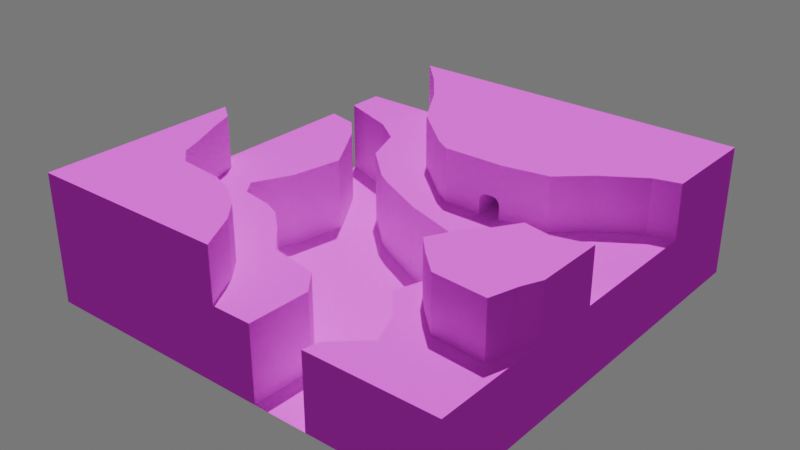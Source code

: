 # Source: fieldtest.blend  (saved by Blender 4.0.36; exported with 4.5.12 LTS)
import bpy
from mathutils import Matrix  # noqa: F401  (used for matrix-valued properties, if any)

bpy.ops.wm.read_factory_settings(use_empty=True)
scene = bpy.context.scene
scene.name = 'Scene'

# ---- collections
col_collection = bpy.data.collections.new('Collection'); scene.collection.children.link(col_collection)

# ---- images (referenced by path relative to the original .blend; pixels are not part of the script)
import os
ASSET_DIR = os.environ.get("B2B_ASSET_DIR", "")  # directory of the original .blend (textures are referenced by path, not embedded)
HERE = os.path.dirname(os.path.abspath(__file__))  # packed textures are extracted next to this script under _unpacked/

def load_image(name, relpath, width, height, colorspace="sRGB"):
    """Load a texture the original file referenced (path relative to the .blend, or extracted next to this script)."""
    p = next((c for c in (os.path.join(HERE, relpath), os.path.join(ASSET_DIR, relpath)) if relpath and os.path.exists(c)), "")
    if p:
        img = bpy.data.images.load(p, check_existing=True)
        img.name = name
    else:  # same state as the original file: an image datablock whose file is absent (Cycles renders it pink)
        img = bpy.data.images.new(name, width, height)
        img.source = "FILE"
        img.filepath = "//" + (relpath or name)
    img.colorspace_settings.name = colorspace
    return img
img_gradients_png = load_image('gradients.png', 'gradients.png', 1024, 1024, 'sRGB')

# ---- materials (node trees are filled in below, after node groups)
mat_grass = bpy.data.materials.new('Grass')
mat_grass.use_transparent_shadow = False
mat_stone = bpy.data.materials.new('Stone')
mat_stone.use_transparent_shadow = False
mat_stone_001 = bpy.data.materials.new('Stone.001')
mat_stone_001.use_transparent_shadow = False

# ---- material node trees
mat_grass.use_nodes = True; mat_grass.node_tree.nodes.clear()
_N = mat_grass.node_tree.nodes; _L = mat_grass.node_tree.links
n0 = _N.new('ShaderNodeBsdfPrincipled'); n0.name = 'Principled BSDF'; n0.location = (107, 300)
n0.inputs[2].default_value = 1.0
n0.inputs[3].default_value = 1.0
n1 = _N.new('ShaderNodeOutputMaterial'); n1.name = 'Material Output'; n1.location = (397, 300)
n2 = _N.new('ShaderNodeTexImage'); n2.name = 'Image Texture'; n2.location = (-263, 250)
n2.image = img_gradients_png
_L.new(n0.outputs[0], n1.inputs[0])
_L.new(n2.outputs[0], n0.inputs[0])
n1.is_active_output = True
mat_stone.use_nodes = True; mat_stone.node_tree.nodes.clear()
_N = mat_stone.node_tree.nodes; _L = mat_stone.node_tree.links
n0 = _N.new('ShaderNodeBsdfPrincipled'); n0.name = 'Principled BSDF'; n0.location = (107, 300)
n0.inputs[2].default_value = 1.0
n0.inputs[3].default_value = 1.0
n1 = _N.new('ShaderNodeOutputMaterial'); n1.name = 'Material Output'; n1.location = (397, 300)
n2 = _N.new('ShaderNodeTexImage'); n2.name = 'Image Texture'; n2.location = (-256, 283)
n2.image = img_gradients_png
_L.new(n0.outputs[0], n1.inputs[0])
_L.new(n2.outputs[0], n0.inputs[0])
n1.is_active_output = True
mat_stone_001.use_nodes = True; mat_stone_001.node_tree.nodes.clear()
_N = mat_stone_001.node_tree.nodes; _L = mat_stone_001.node_tree.links
n0 = _N.new('ShaderNodeBsdfPrincipled'); n0.name = 'Principled BSDF'; n0.location = (107, 300)
n0.inputs[2].default_value = 1.0
n0.inputs[3].default_value = 1.0
n1 = _N.new('ShaderNodeOutputMaterial'); n1.name = 'Material Output'; n1.location = (397, 300)
n2 = _N.new('ShaderNodeTexImage'); n2.name = 'Image Texture'; n2.location = (-317, 261)
n2.image = img_gradients_png
_L.new(n0.outputs[0], n1.inputs[0])
_L.new(n2.outputs[0], n0.inputs[0])
n1.is_active_output = True

# ---- world
world_world = bpy.data.worlds.new('World'); scene.world = world_world
world_world.use_nodes = True; world_world.node_tree.nodes.clear()
_N = world_world.node_tree.nodes; _L = world_world.node_tree.links
n0 = _N.new('ShaderNodeOutputWorld'); n0.name = 'World Output'; n0.location = (300, 300)
n1 = _N.new('ShaderNodeBackground'); n1.name = 'Background'; n1.location = (10, 300)
n1.inputs[0].default_value = (0.05088, 0.05088, 0.05088, 1.0)
n1.inputs[1].default_value = 3.7
_L.new(n1.outputs[0], n0.inputs[0])
n0.is_active_output = True
world_world.color = (0.05088, 0.05088, 0.05088)
world_world.use_sun_shadow = False
world_world.sun_shadow_jitter_overblur = 0.0

# ---- lights
light_sun = bpy.data.lights.new('Sun', 'SUN')
light_sun.transmission_factor = 0.0
light_sun.energy = 3.22

# ---- meshes
me_plane = bpy.data.meshes.new('Plane')
me_plane.from_pydata([(-39.9, -39.9, 0.0), (10.0, 6.0, 14.0), (10.0, 16.0, 14.0), (39.9, -39.9, 0.0), (-39.9, 39.9, 0.0), (14.0, 6.0, 14.0), (39.9, 39.9, 0.0), (14.0, 16.0, 14.0), (-39.9, 0.0, 0.0), (39.9, 0.0, 0.0), (0.0, -39.9, 0.0), (0.0, 39.9, 0.0), (11.43, 14.57, 18.0), (0.0, 0.0, 0.0), (10.0, 16.0, 16.57), (-19.95, 39.9, 0.0), (10.72, 15.28, 17.81), (-19.95, 0.0, 0.0), (-19.95, -39.9, 0.0), (10.19, 16.81, 17.28), (19.95, -39.9, 0.0), (19.95, 39.9, 0.0), (19.95, 0.0, 0.0), (39.9, 19.95, 0.0), (-39.9, 19.95, 0.0), (12.57, 14.57, 18.0), (14.0, 16.0, 16.57), (38.33, -21.47, 24.0), (13.28, 15.28, 17.81), (36.81, -26.63, 24.0), (13.81, 16.81, 17.28), (27.03, -25.87, 24.0), (14.0, 19.0, 14.0), (-39.9, -19.95, 0.0), (10.0, 19.0, 14.0), (39.9, -19.95, 0.0), (0.0, -19.95, 0.0), (14.0, 19.0, 16.57), (22.78, -21.92, 24.0), (10.0, 19.0, 16.57), (14.0, 26.0, 11.0), (28.4, -5.773, 24.0), (10.0, 26.0, 11.0), (-24.9, 0.0, 0.0), (14.0, 26.0, 15.57), (0.0, -23.25, 0.0), (-39.9, 26.83, 0.0), (10.0, 26.0, 15.57), (-19.95, -11.38, 0.0), (14.0, 30.0, 11.0), (10.0, 30.0, 11.0), (-29.19, 19.95, 0.0), (-9.086, -19.95, 0.0), (14.0, 30.0, 15.57), (10.0, 30.0, 15.57), (5.648, -39.9, 0.0), (-7.166, -21.92, 0.0), (26.0, 26.0, 8.999), (26.0, 26.0, 5.0), (-30.07, 21.37, 0.0), (26.0, 30.0, 8.999), (-33.93, 25.47, 0.0), (26.0, 30.0, 5.0), (-26.27, -10.32, 0.0), (-28.47, -7.29, 0.0), (30.0, 26.0, 8.999), (5.876, -28.22, 0.0), (30.0, 26.0, 5.0), (2.236, -23.67, 0.0), (30.0, 30.0, 8.999), (-12.47, -16.46, 0.0), (30.0, 30.0, 5.0), (-16.64, -12.83, 0.0), (26.0, 10.0, 3.999), (-23.09, 9.998, 0.0), (26.0, 10.0, 0.0), (-26.27, 15.23, 0.0), (30.0, 10.0, 3.999), (-21.16, 19.95, 0.0), (30.0, 10.0, 0.0), (19.95, -10.35, 0.0), (26.0, 1.0, 3.999), (10.88, 0.0, 0.0), (26.0, 1.0, 0.0), (24.26, 0.0, 0.0), (30.0, 1.0, 3.999), (19.95, 3.536, 0.0), (30.0, 1.0, 0.0), (15.2, -19.95, 0.0), (26.0, -3.0, 3.999), (-39.9, 32.9, 0.0), (26.0, -3.0, 0.0), (30.0, -3.0, 3.999), (19.95, -33.71, 0.0), (30.0, -3.0, 0.0), (19.95, -25.56, 0.0), (-19.95, 16.75, 0.0), (23.0, 1.0, 0.0), (0.0, 3.553, 0.0), (15.88, -39.9, 0.0), (23.0, -3.0, 0.0), (17.93, -11.99, 0.0), (24.76, -6.456, 0.0), (-12.78, 10.15, 0.0), (-9.744, 8.254, 0.0), (16.57, -36.79, 0.0), (24.07, 2.416, 0.0), (-28.47, 28.8, 0.0), (-23.01, 24.86, 0.0), (17.93, 4.084, 0.0), (22.33, -31.55, 0.0), (-25.44, 39.9, 0.0), (33.32, -6.759, 24.0), (19.95, -18.82, 24.0), (39.9, 21.14, 0.0), (22.63, -13.51, 24.0), (25.67, -10.1, 24.0), (39.9, -5.091, 24.0), (39.9, -17.98, 24.0), (20.98, -19.95, 24.0), (39.01, -19.95, 24.0), (-8.834, 18.04, 24.0), (27.79, 15.0, 24.0), (22.56, 10.23, 24.0), (-14.52, 27.44, 24.0), (14.14, 8.709, 24.0), (39.9, -17.98, 0.0), (39.9, -5.091, 0.0), (2.767, 8.709, 24.0), (-9.992, 19.95, 24.0), (-25.44, 39.9, 24.0), (-29.84, -19.95, 24.0), (-39.9, -2.058, 24.0), (35.22, 19.95, 24.0), (19.95, 9.756, 24.0), (-1.404e-07, 10.38, 24.0), (19.95, 19.95, 24.0), (-19.95, 34.26, 24.0), (-19.95, -39.9, 24.0), (-39.9, -2.058, 0.0), (-1.859, -39.9, 0.0), (-19.95, 39.9, 24.0), (-1.404e-07, 19.95, 24.0), (-1.404e-07, 39.9, 24.0), (19.95, 39.9, 24.0), (39.9, 39.9, 24.0), (39.9, 21.14, 24.0), (-39.9, -39.9, 24.0), (-39.9, -19.95, 24.0), (-39.9, -19.95, 14.0), (-39.9, -39.9, 14.0), (19.95, -39.9, 14.0), (39.9, -39.9, 14.0), (39.9, 21.14, 14.0), (39.9, 39.9, 14.0), (-25.44, 39.9, 14.0), (-39.9, 39.9, 14.0), (-39.9, 19.95, 14.0), (-39.9, 0.0, 14.0), (39.9, -5.091, 14.0), (39.9, 0.0, 14.0), (-24.9, 0.0, 14.0), (-1.859, -39.9, 14.0), (0.0, -39.9, 14.0), (19.95, 39.9, 14.0), (0.0, 39.9, 14.0), (-19.95, 39.9, 14.0), (-19.95, -39.9, 14.0), (-19.95, 34.26, 14.0), (15.88, -39.9, 14.0), (39.9, 19.95, 14.0), (-39.9, 26.83, 14.0), (0.0, 10.38, 14.0), (-19.95, 16.75, 14.0), (-19.95, 19.95, 14.0), (19.95, 9.756, 14.0), (-29.19, 19.95, 14.0), (-9.992, 19.95, 14.0), (35.22, 19.95, 14.0), (-39.9, -2.058, 14.0), (39.9, -19.95, 14.0), (-19.95, -23.53, 14.0), (-19.95, -19.95, 14.0), (19.95, -25.56, 14.0), (19.95, -19.95, 14.0), (-29.84, -19.95, 14.0), (-9.086, -19.95, 14.0), (20.98, -19.95, 14.0), (0.0, -23.25, 14.0), (-19.95, -11.38, 14.0), (5.648, -39.9, 14.0), (-7.166, -21.92, 14.0), (-30.07, 21.37, 14.0), (-33.93, 25.47, 14.0), (-26.27, -10.32, 14.0), (-28.47, -7.29, 14.0), (5.876, -28.22, 14.0), (2.236, -23.67, 14.0), (-12.47, -16.46, 14.0), (-16.64, -12.83, 14.0), (-23.09, 9.998, 14.0), (-26.27, 15.23, 14.0), (-21.16, 19.95, 14.0), (19.95, -18.82, 14.0), (19.95, -10.35, 14.0), (24.26, 0.0, 14.0), (15.2, -19.95, 14.0), (-39.9, 32.9, 14.0), (19.95, -33.71, 14.0), (17.93, -11.99, 14.0), (24.76, -6.456, 14.0), (-12.78, 10.15, 14.0), (-9.744, 8.254, 14.0), (0.0, 3.553, 14.0), (16.57, -36.79, 14.0), (19.95, 3.536, 14.0), (24.07, 2.416, 14.0), (-28.47, 28.8, 14.0), (-23.01, 24.86, 14.0), (10.88, 0.0, 14.0), (17.93, 4.084, 14.0), (22.33, -31.55, 14.0), (2.767, 8.709, 14.0), (14.14, 8.709, 14.0), (-14.52, 27.44, 14.0), (22.56, 10.23, 14.0), (27.79, 15.0, 14.0), (-8.834, 18.04, 14.0), (39.01, -19.95, 14.0), (39.9, -17.98, 14.0), (25.67, -10.1, 14.0), (22.63, -13.51, 14.0), (33.32, -6.759, 14.0), (28.4, -5.773, 14.0), (22.78, -21.92, 14.0), (27.03, -25.87, 14.0), (36.81, -26.63, 14.0), (38.33, -21.47, 14.0), (-31.35, -16.01, 14.0), (-34.31, -9.641, 14.0), (-36.13, -4.864, 14.0), (-26.58, -22.83, 14.0), (-5.726, -32.62, 14.0), (-9.062, -28.67, 14.0), (-13.38, -25.49, 14.0), (-17.93, -23.74, 14.0), (-19.95, -23.53, 24.0), (-1.859, -39.9, 24.0), (-31.35, -16.01, 24.0), (-34.31, -9.641, 24.0), (-36.13, -4.864, 24.0), (-26.58, -22.83, 24.0), (-5.726, -32.62, 24.0), (-9.062, -28.67, 24.0), (-13.38, -25.49, 24.0), (-17.93, -23.74, 24.0), (24.49, -3.0, 0.0), (24.49, -3.0, 3.999), (24.26, 0.0, 3.999), (24.18, 1.0, 0.0), (24.18, 1.0, 3.999), (10.0, 8.709, 14.0), (10.0, 8.709, 16.57), (11.43, 8.709, 18.0), (10.72, 8.709, 17.81), (10.19, 8.709, 17.28), (13.28, 8.709, 17.81), (14.0, 8.709, 16.57), (14.0, 8.709, 14.0), (12.57, 8.709, 18.0), (13.81, 8.709, 17.28), (13.13, 6.0, 14.0), (23.0, 0.0, 0.0), (23.01, -3.0, 0.0), (23.02, -2.967, 0.0)], [], [(33, 0, 150, 149), (48, 63, 194, 189), (256, 102, 210, 205, 258, 257), (61, 46, 171, 193), (101, 88, 206, 209), (59, 61, 193, 192), (101, 80, 22, 82, 13, 36, 88), (80, 101, 209, 204), (13, 82, 98), (46, 24, 157, 171), (103, 96, 17, 13, 98, 104), (259, 106, 86, 22, 272, 97), (51, 59, 192, 176), (9, 23, 170, 160), (56, 52, 186, 191), (23, 114, 153, 170), (52, 56, 45, 36), (90, 46, 61, 59, 51, 78, 108, 107), (64, 63, 48, 17, 43), (105, 93, 95, 88, 36, 45, 68, 66, 55, 99), (70, 52, 36, 13, 17, 48, 72), (78, 51, 76, 74, 43, 17, 96), (45, 56, 191, 188), (100, 272, 22, 80, 102, 256, 273), (10, 55, 190, 163), (15, 111, 155, 166), (6, 21, 164, 154), (4, 90, 207, 156), (78, 96, 173, 202), (99, 20, 151, 169), (86, 109, 82, 22), (93, 110, 95), (110, 93, 208, 221), (95, 110, 221, 183), (109, 86, 215, 220), (126, 127, 159, 229), (0, 18, 167, 150), (82, 109, 220, 219), (35, 126, 229, 180), (98, 82, 219, 213), (11, 15, 166, 165), (108, 78, 202, 218), (76, 51, 176, 201), (107, 108, 218, 217), (74, 76, 201, 200), (90, 107, 217, 207), (159, 232, 112, 117), (184, 187, 203), (189, 182, 186, 198, 199), (174, 177, 224, 168), (176, 192, 193, 171, 157), (238, 239, 249, 248), (226, 178, 133, 122), (201, 176, 157, 158, 161, 200), (190, 196, 197, 188, 163), (228, 229, 118, 120), (166, 155, 130, 141), (234, 187, 184, 183, 221, 208, 151, 152, 180, 228, 237, 236, 235), (209, 206, 184, 203, 204), (227, 177, 174, 173, 211, 212, 213, 172), (206, 183, 184), (208, 214, 169, 151), (225, 175, 215, 216, 205, 160, 170, 178, 226), (218, 202, 174, 168, 155, 156, 207, 217), (1, 261, 222, 172, 213, 219, 220, 215, 175, 223, 268, 5, 271), (202, 173, 174), (185, 238, 248, 131), (179, 149, 148, 132), (225, 226, 122, 123), (153, 178, 170), (203, 187, 119, 113), (150, 167, 138, 147), (233, 232, 159, 160, 205, 210, 204, 203, 231, 230), (167, 162, 247, 138), (229, 228, 180), (175, 225, 123, 134), (238, 185, 182, 189, 194, 195, 161, 158, 179, 240, 239), (185, 241, 181, 182), (242, 162, 163, 188, 191, 186, 182, 181, 245, 244, 243), (102, 80, 204, 210), (63, 64, 195, 194), (20, 3, 152, 151), (96, 103, 211, 173), (64, 43, 161, 195), (114, 6, 154, 153), (103, 104, 212, 211), (55, 66, 196, 190), (111, 4, 156, 155), (104, 98, 213, 212), (66, 68, 197, 196), (8, 139, 179, 158), (24, 8, 158, 157), (88, 95, 183, 206), (68, 45, 188, 197), (139, 33, 149, 179), (18, 140, 162, 167), (127, 9, 160, 159), (93, 105, 214, 208), (52, 70, 198, 186), (3, 35, 180, 152), (105, 99, 169, 214), (70, 72, 199, 198), (140, 10, 163, 162), (86, 106, 216, 215), (72, 48, 189, 199), (21, 11, 165, 164), (205, 216, 106, 259, 260, 258), (43, 74, 200, 161), (144, 136, 133, 146, 145), (249, 250, 132, 148, 131, 248), (142, 136, 144, 143), (251, 131, 148, 147, 138, 246), (255, 246, 138, 247, 252, 253, 254), (142, 135, 128, 125, 134, 136), (141, 137, 124, 129, 142, 143), (136, 134, 123, 122, 133), (129, 121, 135, 142), (130, 137, 141), (116, 115, 113, 119, 120, 118, 117, 112, 41), (38, 31, 29, 27, 120, 119), (149, 150, 147, 148), (178, 153, 146, 133), (239, 240, 250, 249), (154, 164, 144, 145), (232, 233, 41, 112), (177, 227, 121, 129), (240, 179, 132, 250), (233, 230, 116, 41), (153, 154, 145, 146), (227, 172, 135, 121), (181, 241, 251, 246), (187, 234, 38, 119), (155, 168, 137, 130), (241, 185, 131, 251), (234, 235, 31, 38), (162, 242, 252, 247), (235, 236, 29, 31), (242, 243, 253, 252), (172, 222, 128, 135), (236, 237, 27, 29), (243, 244, 254, 253), (268, 223, 125, 128, 222, 261, 262, 265, 264, 263, 269, 266, 270, 267), (237, 228, 120, 27), (229, 159, 117, 118), (244, 245, 255, 254), (223, 175, 134, 125), (164, 165, 143, 144), (245, 181, 246, 255), (168, 224, 124, 137), (230, 231, 115, 116), (224, 177, 129, 124), (165, 166, 141, 143), (231, 203, 113, 115), (263, 12, 25, 269), (26, 7, 268, 267), (2, 14, 262, 261), (268, 7, 2, 261), (261, 1, 271, 5, 268), (26, 37, 32, 7), (264, 16, 12, 263), (265, 19, 16, 264), (262, 14, 19, 265), (269, 25, 28, 266), (266, 28, 30, 270), (270, 30, 26, 267), (34, 42, 47, 39), (7, 32, 34, 2), (2, 34, 39, 14), (12, 16, 19, 30, 28, 25), (14, 39, 19), (26, 30, 37), (37, 30, 19, 39), (42, 50, 54, 47), (32, 40, 42, 34), (37, 44, 40, 32), (39, 47, 44, 37), (50, 49, 53, 54), (40, 49, 50, 42), (44, 57, 58, 40), (47, 54, 53, 44), (60, 69, 65, 57), (40, 58, 62, 49), (53, 60, 57, 44), (49, 62, 60, 53), (65, 69, 71, 67), (62, 71, 69, 60), (58, 67, 71, 62), (57, 73, 75, 58), (79, 87, 85, 77), (65, 77, 73, 57), (67, 79, 77, 65), (58, 75, 79, 67), (85, 92, 89, 81), (77, 85, 81, 73), (73, 81, 83, 75), (75, 83, 87, 79), (89, 92, 94, 91), (83, 81, 260, 259), (83, 91, 94, 87), (87, 94, 92, 85), (259, 84, 256, 91, 83), (256, 84, 272, 100, 274, 273), (100, 273, 274), (84, 259, 97, 272), (260, 81, 89, 257, 258), (89, 91, 256, 257)])
me_plane.polygons.foreach_set('material_index', [1, 1, 1, 1, 1, 1, 0, 1, 0, 1, 0, 0, 1, 1, 1, 1, 0, 0, 0, 0, 0, 0, 1, 0, 1, 1, 1, 1, 1, 1, 0, 0, 1, 1, 1, 1, 1, 1, 1, 1, 1, 1, 1, 1, 1, 1, 1, 0, 0, 0, 0, 1, 1, 0, 0, 1, 1, 0, 0, 0, 0, 0, 0, 0, 0, 0, 1, 1, 1, 0, 1, 1, 0, 1, 1, 1, 0, 0, 0, 1, 1, 1, 1, 1, 1, 1, 1, 1, 1, 1, 1, 1, 1, 1, 1, 1, 1, 1, 1, 1, 1, 1, 1, 1, 1, 1, 1, 1, 0, 0, 0, 0, 0, 0, 0, 0, 0, 0, 0, 0, 1, 1, 1, 1, 1, 1, 1, 1, 1, 1, 1, 1, 1, 1, 1, 1, 1, 1, 1, 1, 1, 1, 1, 1, 1, 1, 1, 1, 1, 1, 1, 1, 1, 2, 2, 2, 2, 0, 2, 2, 2, 2, 1, 2, 2, 2, 2, 2, 2, 2, 2, 2, 2, 2, 2, 2, 2, 2, 1, 2, 2, 2, 2, 2, 2, 2, 2, 2, 2, 2, 2, 2, 2, 2, 2, 2, 2, 2, 2, 2, 2, 0, 1, 0, 2, 2])
_uv = me_plane.uv_layers.new(name='UVMap')
_uv.uv.foreach_set('vector', [0.2669, 0.7621, 0.2669, 0.7621, 0.2669, 0.9706, 0.2669, 0.9706, 0.2893, 0.7621, 0.2822, 0.7621, 0.2822, 0.9706, 0.2893, 0.9706, 0.3393, 0.7621, 0.3396, 0.7621, 0.3396, 0.9706, 0.3391, 0.9706, 0.3391, 0.8216, 0.3393, 0.8216, 0.2736, 0.7621, 0.2669, 0.7621, 0.2669, 0.9706, 0.2736, 0.9706, 0.3319, 0.7621, 0.3289, 0.7621, 0.3289, 0.9706, 0.3319, 0.9706, 0.2779, 0.7621, 0.2736, 0.7621, 0.2736, 0.9706, 0.2779, 0.9706, 0.1771, 0.5877, 0.183, 0.5925, 0.183, 0.6228, 0.1565, 0.6228, 0.1247, 0.6228, 0.1247, 0.5644, 0.1691, 0.5644, 0.3342, 0.7621, 0.3319, 0.7621, 0.3319, 0.9706, 0.3342, 0.9706, 0.1247, 0.6228, 0.1565, 0.6228, 0.1247, 0.6331, 0.2669, 0.7621, 0.2669, 0.7621, 0.2669, 0.9706, 0.2669, 0.9706, 0.0873, 0.6524, 0.06632, 0.6717, 0.06632, 0.6228, 0.1247, 0.6228, 0.1247, 0.6331, 0.09618, 0.6469, 0.1954, 0.6257, 0.1951, 0.6298, 0.183, 0.6331, 0.183, 0.6228, 0.192, 0.6228, 0.192, 0.6257, 0.2789, 0.7621, 0.2779, 0.7621, 0.2779, 0.9706, 0.2789, 0.9706, 0.3567, 0.7621, 0.3567, 0.7621, 0.3567, 0.9706, 0.3567, 0.9706, 0.3037, 0.7621, 0.3015, 0.7621, 0.3015, 0.9706, 0.3037, 0.9706, 0.3567, 0.7621, 0.3567, 0.7621, 0.3567, 0.9706, 0.3567, 0.9706, 0.0981, 0.5644, 0.1037, 0.5586, 0.1247, 0.5547, 0.1247, 0.5644, 0.007968, 0.719, 0.007968, 0.7012, 0.02542, 0.6972, 0.03674, 0.6853, 0.0393, 0.6811, 0.06279, 0.6811, 0.05736, 0.6955, 0.04139, 0.707, 0.04139, 0.6014, 0.04782, 0.5926, 0.06632, 0.5895, 0.06632, 0.6228, 0.05184, 0.6228, 0.1731, 0.5152, 0.183, 0.5241, 0.183, 0.548, 0.1691, 0.5644, 0.1247, 0.5644, 0.1247, 0.5547, 0.1312, 0.5535, 0.1419, 0.5402, 0.1412, 0.506, 0.1711, 0.506, 0.08819, 0.5746, 0.0981, 0.5644, 0.1247, 0.5644, 0.1247, 0.6228, 0.06632, 0.6228, 0.06632, 0.5895, 0.07599, 0.5852, 0.06279, 0.6811, 0.0393, 0.6811, 0.04782, 0.6673, 0.05714, 0.652, 0.05184, 0.6228, 0.06632, 0.6228, 0.06632, 0.6717, 0.3118, 0.7621, 0.3037, 0.7621, 0.3037, 0.9706, 0.3118, 0.9706, 0.192, 0.614, 0.192, 0.6228, 0.183, 0.6228, 0.183, 0.5925, 0.1971, 0.6039, 0.1963, 0.614, 0.192, 0.614, 0.3118, 0.7621, 0.3181, 0.7621, 0.3181, 0.9706, 0.3118, 0.9706, 0.2893, 0.7621, 0.2831, 0.7621, 0.2831, 0.9706, 0.2893, 0.9706, 0.3567, 0.7621, 0.3342, 0.7621, 0.3342, 0.9706, 0.3567, 0.9706, 0.2669, 0.7621, 0.2669, 0.7621, 0.2669, 0.9706, 0.2669, 0.9706, 0.288, 0.7621, 0.2893, 0.7621, 0.2893, 0.9706, 0.288, 0.9706, 0.3296, 0.7621, 0.3342, 0.7621, 0.3342, 0.9706, 0.3296, 0.9706, 0.183, 0.6331, 0.1771, 0.6347, 0.1565, 0.6228, 0.183, 0.6228, 0.183, 0.5241, 0.19, 0.5305, 0.183, 0.548, 0.3369, 0.7621, 0.3342, 0.7621, 0.3342, 0.9706, 0.3369, 0.9706, 0.3342, 0.7621, 0.3369, 0.7621, 0.3369, 0.9706, 0.3342, 0.9706, 0.3319, 0.7621, 0.3342, 0.7621, 0.3342, 0.9706, 0.3319, 0.9706, 0.3567, 0.7621, 0.3567, 0.7621, 0.3567, 0.9706, 0.3567, 0.9706, 0.2669, 0.7621, 0.2893, 0.7621, 0.2893, 0.9706, 0.2669, 0.9706, 0.324, 0.7621, 0.3319, 0.7621, 0.3319, 0.9706, 0.324, 0.9706, 0.3567, 0.7621, 0.3567, 0.7621, 0.3567, 0.9706, 0.3567, 0.9706, 0.3118, 0.7621, 0.324, 0.7621, 0.324, 0.9706, 0.3118, 0.9706, 0.3118, 0.7621, 0.2893, 0.7621, 0.2893, 0.9706, 0.3118, 0.9706, 0.2859, 0.7621, 0.288, 0.7621, 0.288, 0.9706, 0.2859, 0.9706, 0.2822, 0.7621, 0.2789, 0.7621, 0.2789, 0.9706, 0.2822, 0.9706, 0.2797, 0.7621, 0.2859, 0.7621, 0.2859, 0.9706, 0.2797, 0.9706, 0.2858, 0.7621, 0.2822, 0.7621, 0.2822, 0.9706, 0.2858, 0.9706, 0.2669, 0.7621, 0.2797, 0.7621, 0.2797, 0.9706, 0.2669, 0.9706, 0.3466, 0.7617, 0.3412, 0.7617, 0.3412, 0.9905, 0.3466, 0.9905, 0.183, 0.5644, 0.1861, 0.5644, 0.183, 0.5677, 0.06632, 0.5895, 0.06632, 0.5644, 0.0981, 0.5644, 0.08819, 0.5746, 0.07599, 0.5852, 0.06632, 0.6811, 0.09545, 0.6811, 0.0822, 0.703, 0.06632, 0.723, 0.0393, 0.6811, 0.03674, 0.6853, 0.02542, 0.6972, 0.007968, 0.7012, 0.007968, 0.6811, 0.2885, 0.7617, 0.2861, 0.7617, 0.2861, 0.9905, 0.2885, 0.9905, 0.3367, 0.7617, 0.3428, 0.7617, 0.3428, 0.9905, 0.3367, 0.9905, 0.04782, 0.6673, 0.0393, 0.6811, 0.007968, 0.6811, 0.007968, 0.6228, 0.05184, 0.6228, 0.05714, 0.652, 0.1412, 0.506, 0.1419, 0.5402, 0.1312, 0.5535, 0.1247, 0.5547, 0.1247, 0.506, 0.3458, 0.7617, 0.3466, 0.7617, 0.3466, 0.9905, 0.3458, 0.9905, 0.2978, 0.7617, 0.2933, 0.7617, 0.2933, 0.9905, 0.2978, 0.9905, 0.1913, 0.5586, 0.1861, 0.5644, 0.183, 0.5644, 0.183, 0.548, 0.19, 0.5305, 0.183, 0.5241, 0.183, 0.506, 0.2414, 0.506, 0.2414, 0.5644, 0.2388, 0.5644, 0.2368, 0.56, 0.2324, 0.5449, 0.2037, 0.5471, 0.1771, 0.5877, 0.1691, 0.5644, 0.183, 0.5644, 0.183, 0.5677, 0.183, 0.5925, 0.09884, 0.6755, 0.09545, 0.6811, 0.06632, 0.6811, 0.06632, 0.6717, 0.0873, 0.6524, 0.09618, 0.6469, 0.1247, 0.6331, 0.1247, 0.6531, 0.1691, 0.5644, 0.183, 0.548, 0.183, 0.5644, 0.183, 0.5241, 0.1731, 0.5152, 0.1711, 0.506, 0.183, 0.506, 0.1907, 0.6527, 0.183, 0.6513, 0.183, 0.6331, 0.1951, 0.6298, 0.1956, 0.6228, 0.2414, 0.6228, 0.2414, 0.6811, 0.2277, 0.6811, 0.206, 0.6666, 0.05736, 0.6955, 0.06279, 0.6811, 0.06632, 0.6811, 0.06632, 0.723, 0.05026, 0.7395, 0.007968, 0.7395, 0.007968, 0.719, 0.04139, 0.707, 0.1539, 0.6403, 0.1539, 0.6482, 0.1328, 0.6482, 0.1247, 0.6531, 0.1247, 0.6331, 0.1565, 0.6228, 0.1771, 0.6347, 0.183, 0.6331, 0.183, 0.6513, 0.166, 0.6482, 0.1656, 0.6482, 0.1656, 0.6403, 0.1631, 0.6403, 0.06279, 0.6811, 0.06632, 0.6717, 0.06632, 0.6811, 0.2897, 0.7617, 0.2885, 0.7617, 0.2885, 0.9905, 0.2897, 0.9905, 0.2815, 0.7617, 0.2815, 0.7617, 0.2815, 0.9905, 0.2815, 0.9905, 0.3324, 0.7617, 0.3367, 0.7617, 0.3367, 0.9905, 0.3324, 0.9905, 0.2414, 0.6846, 0.2277, 0.6811, 0.2414, 0.6811, 0.3303, 0.7617, 0.3311, 0.7617, 0.3311, 0.9905, 0.3303, 0.9905, 0.2815, 0.7617, 0.2978, 0.7617, 0.2978, 0.9905, 0.2815, 0.9905, 0.2077, 0.6059, 0.2222, 0.603, 0.2414, 0.6079, 0.2414, 0.6228, 0.1956, 0.6228, 0.1971, 0.6039, 0.183, 0.5925, 0.183, 0.5677, 0.1909, 0.5832, 0.1998, 0.5932, 0.2978, 0.7617, 0.3125, 0.7617, 0.3125, 0.9905, 0.2978, 0.9905, 0.3567, 0.9706, 0.3557, 0.9706, 0.3567, 0.9706, 0.3303, 0.7617, 0.3324, 0.7617, 0.3324, 0.9905, 0.3303, 0.9905, 0.03296, 0.5759, 0.0374, 0.5644, 0.06632, 0.5644, 0.06632, 0.5895, 0.04782, 0.5926, 0.04139, 0.6014, 0.05184, 0.6228, 0.007968, 0.6228, 0.007968, 0.6167, 0.01899, 0.6085, 0.02431, 0.5946, 0.0374, 0.5644, 0.04694, 0.556, 0.06632, 0.5539, 0.06632, 0.5644, 0.1079, 0.5273, 0.1192, 0.506, 0.1247, 0.506, 0.1247, 0.5547, 0.1037, 0.5586, 0.0981, 0.5644, 0.06632, 0.5644, 0.06632, 0.5539, 0.07222, 0.5533, 0.08553, 0.5482, 0.09817, 0.5389, 0.3396, 0.7621, 0.3342, 0.7621, 0.3342, 0.9706, 0.3396, 0.9706, 0.2822, 0.7621, 0.2797, 0.7621, 0.2797, 0.9706, 0.2822, 0.9706, 0.3342, 0.7621, 0.3567, 0.7621, 0.3567, 0.9706, 0.3342, 0.9706, 0.2893, 0.7621, 0.2974, 0.7621, 0.2974, 0.9706, 0.2893, 0.9706, 0.2797, 0.7621, 0.2837, 0.7621, 0.2837, 0.9706, 0.2797, 0.9706, 0.3567, 0.7621, 0.3567, 0.7621, 0.3567, 0.9706, 0.3567, 0.9706, 0.2974, 0.7621, 0.3008, 0.7621, 0.3008, 0.9706, 0.2974, 0.9706, 0.3181, 0.7621, 0.3184, 0.7621, 0.3184, 0.9706, 0.3181, 0.9706, 0.2831, 0.7621, 0.2669, 0.7621, 0.2669, 0.9706, 0.2831, 0.9706, 0.3008, 0.7621, 0.3118, 0.7621, 0.3118, 0.9706, 0.3008, 0.9706, 0.3184, 0.7621, 0.3143, 0.7621, 0.3143, 0.9706, 0.3184, 0.9706, 0.2669, 0.7621, 0.2669, 0.7621, 0.2669, 0.9706, 0.2669, 0.9706, 0.2669, 0.7621, 0.2669, 0.7621, 0.2669, 0.9706, 0.2669, 0.9706, 0.3289, 0.7621, 0.3342, 0.7621, 0.3342, 0.9706, 0.3289, 0.9706, 0.3143, 0.7621, 0.3118, 0.7621, 0.3118, 0.9706, 0.3143, 0.9706, 0.2669, 0.7621, 0.2669, 0.7621, 0.2669, 0.9706, 0.2669, 0.9706, 0.2893, 0.7621, 0.3097, 0.7621, 0.3097, 0.9706, 0.2893, 0.9706, 0.3567, 0.7621, 0.3567, 0.7621, 0.3567, 0.9706, 0.3567, 0.9706, 0.3342, 0.7621, 0.3304, 0.7621, 0.3304, 0.9706, 0.3342, 0.9706, 0.3015, 0.7621, 0.2977, 0.7621, 0.2977, 0.9706, 0.3015, 0.9706, 0.3567, 0.7621, 0.3567, 0.7621, 0.3567, 0.9706, 0.3567, 0.9706, 0.3304, 0.7621, 0.3296, 0.7621, 0.3296, 0.9706, 0.3304, 0.9706, 0.2977, 0.7621, 0.293, 0.7621, 0.293, 0.9706, 0.2977, 0.9706, 0.3097, 0.7621, 0.3118, 0.7621, 0.3118, 0.9706, 0.3097, 0.9706, 0.3342, 0.7621, 0.3389, 0.7621, 0.3389, 0.9706, 0.3342, 0.9706, 0.293, 0.7621, 0.2893, 0.7621, 0.2893, 0.9706, 0.293, 0.9706, 0.3342, 0.7621, 0.3118, 0.7621, 0.3118, 0.9706, 0.3342, 0.9706, 0.3391, 0.9706, 0.3389, 0.9706, 0.3389, 0.7621, 0.339, 0.7621, 0.339, 0.8216, 0.3391, 0.8216, 0.2837, 0.7621, 0.2858, 0.7621, 0.2858, 0.9706, 0.2837, 0.9706, 0.183, 0.7395, 0.183, 0.6811, 0.2277, 0.6811, 0.2414, 0.6846, 0.2414, 0.7395, 0.02431, 0.5946, 0.01899, 0.6085, 0.007968, 0.6167, 0.007968, 0.5644, 0.0374, 0.5644, 0.03296, 0.5759, 0.1247, 0.6811, 0.183, 0.6811, 0.183, 0.7395, 0.1247, 0.7395, 0.04694, 0.556, 0.0374, 0.5644, 0.007968, 0.5644, 0.007968, 0.506, 0.06632, 0.506, 0.06632, 0.5539, 0.07222, 0.5533, 0.06632, 0.5539, 0.06632, 0.506, 0.1192, 0.506, 0.1079, 0.5273, 0.09817, 0.5389, 0.08553, 0.5482, 0.1247, 0.6811, 0.1247, 0.6531, 0.1328, 0.6482, 0.166, 0.6482, 0.183, 0.6513, 0.183, 0.6811, 0.06632, 0.7395, 0.06632, 0.723, 0.0822, 0.703, 0.09545, 0.6811, 0.1247, 0.6811, 0.1247, 0.7395, 0.183, 0.6811, 0.183, 0.6513, 0.1907, 0.6527, 0.206, 0.6666, 0.2277, 0.6811, 0.09545, 0.6811, 0.09884, 0.6755, 0.1247, 0.6531, 0.1247, 0.6811, 0.05026, 0.7395, 0.06632, 0.723, 0.06632, 0.7395, 0.1998, 0.5932, 0.1909, 0.5832, 0.183, 0.5677, 0.1861, 0.5644, 0.2388, 0.5644, 0.2414, 0.5702, 0.2414, 0.6079, 0.2222, 0.603, 0.2077, 0.6059, 0.1913, 0.5586, 0.2037, 0.5471, 0.2324, 0.5449, 0.2368, 0.56, 0.2388, 0.5644, 0.1861, 0.5644, 0.2815, 0.7617, 0.2815, 0.7617, 0.2815, 0.9905, 0.2815, 0.9905, 0.3428, 0.7617, 0.3466, 0.7617, 0.3466, 0.9905, 0.3428, 0.9905, 0.2861, 0.7617, 0.2846, 0.7617, 0.2846, 0.9905, 0.2861, 0.9905, 0.3466, 0.7617, 0.3303, 0.7617, 0.3303, 0.9905, 0.3466, 0.9905, 0.3412, 0.7617, 0.3372, 0.7617, 0.3372, 0.9905, 0.3412, 0.9905, 0.3059, 0.7617, 0.3068, 0.7617, 0.3068, 0.9905, 0.3059, 0.9905, 0.2846, 0.7617, 0.2815, 0.7617, 0.2815, 0.9905, 0.2846, 0.9905, 0.3372, 0.7617, 0.335, 0.7617, 0.335, 0.9905, 0.3372, 0.9905, 0.3466, 0.7617, 0.3466, 0.7617, 0.3466, 0.9905, 0.3466, 0.9905, 0.3068, 0.7617, 0.314, 0.7617, 0.314, 0.9905, 0.3068, 0.9905, 0.2978, 0.7617, 0.2924, 0.7617, 0.2924, 0.9905, 0.2978, 0.9905, 0.3311, 0.7617, 0.3326, 0.7617, 0.3326, 0.9905, 0.3311, 0.9905, 0.2933, 0.7617, 0.2978, 0.7617, 0.2978, 0.9905, 0.2933, 0.9905, 0.2924, 0.7617, 0.2897, 0.7617, 0.2897, 0.9905, 0.2924, 0.9905, 0.3326, 0.7617, 0.3361, 0.7617, 0.3361, 0.9905, 0.3326, 0.9905, 0.3125, 0.7617, 0.3094, 0.7617, 0.3094, 0.9905, 0.3125, 0.9905, 0.3361, 0.7617, 0.3441, 0.7617, 0.3441, 0.9905, 0.3361, 0.9905, 0.3094, 0.7617, 0.3067, 0.7617, 0.3067, 0.9905, 0.3094, 0.9905, 0.314, 0.7617, 0.3163, 0.7617, 0.3163, 0.9905, 0.314, 0.9905, 0.3441, 0.7617, 0.3453, 0.7617, 0.3453, 0.9905, 0.3441, 0.9905, 0.3067, 0.7617, 0.3031, 0.7617, 0.3031, 0.9905, 0.3067, 0.9905, 0.3255, 0.7617, 0.3256, 0.7617, 0.3256, 0.9905, 0.3163, 0.9905, 0.3163, 0.7617, 0.3222, 0.7617, 0.3334, 0.8189, 0.3337, 0.8565, 0.3344, 0.884, 0.3354, 0.8941, 0.3369, 0.8941, 0.3379, 0.884, 0.3386, 0.8565, 0.3389, 0.8189, 0.3453, 0.7617, 0.3458, 0.7617, 0.3458, 0.9905, 0.3453, 0.9905, 0.3466, 0.7617, 0.3466, 0.7617, 0.3466, 0.9905, 0.3466, 0.9905, 0.3031, 0.7617, 0.2994, 0.7617, 0.2994, 0.9905, 0.3031, 0.9905, 0.3256, 0.7617, 0.3303, 0.7617, 0.3303, 0.9905, 0.3256, 0.9905, 0.3303, 0.7617, 0.314, 0.7617, 0.314, 0.9905, 0.3303, 0.9905, 0.2994, 0.7617, 0.2978, 0.7617, 0.2978, 0.9905, 0.2994, 0.9905, 0.2978, 0.7617, 0.3022, 0.7617, 0.3022, 0.9905, 0.2978, 0.9905, 0.335, 0.7617, 0.3325, 0.7617, 0.3325, 0.9905, 0.335, 0.9905, 0.3022, 0.7617, 0.3059, 0.7617, 0.3059, 0.9905, 0.3022, 0.9905, 0.314, 0.7617, 0.2978, 0.7617, 0.2978, 0.9905, 0.314, 0.9905, 0.3325, 0.7617, 0.3303, 0.7617, 0.3303, 0.9905, 0.3325, 0.9905, 0.4317, 0.9478, 0.4317, 0.9478, 0.4329, 0.9478, 0.4329, 0.9478, 0.4346, 0.935, 0.4346, 0.9119, 0.4346, 0.9119, 0.4346, 0.935, 0.43, 0.9119, 0.43, 0.935, 0.43, 0.935, 0.43, 0.9119, 0.4346, 0.9119, 0.4346, 0.9119, 0.43, 0.9119, 0.43, 0.9119, 0.1539, 0.6482, 0.1539, 0.6403, 0.1631, 0.6403, 0.1656, 0.6403, 0.1656, 0.6482, 0.4346, 0.935, 0.4346, 0.935, 0.4346, 0.9119, 0.4346, 0.9119, 0.4309, 0.9461, 0.4309, 0.9461, 0.4317, 0.9478, 0.4317, 0.9478, 0.4303, 0.9414, 0.4303, 0.9414, 0.4309, 0.9461, 0.4309, 0.9461, 0.43, 0.935, 0.43, 0.935, 0.4303, 0.9414, 0.4303, 0.9414, 0.3369, 0.8941, 0.3369, 0.8941, 0.3379, 0.884, 0.3379, 0.884, 0.4338, 0.9461, 0.4338, 0.9461, 0.4344, 0.9414, 0.4344, 0.9414, 0.4344, 0.9414, 0.4344, 0.9414, 0.4346, 0.935, 0.4346, 0.935, 0.43, 0.9119, 0.43, 0.885, 0.43, 0.926, 0.43, 0.935, 0.4346, 0.9119, 0.4346, 0.9119, 0.43, 0.9119, 0.43, 0.9119, 0.43, 0.9119, 0.43, 0.9119, 0.43, 0.935, 0.43, 0.935, 0.4317, 0.9478, 0.4309, 0.9461, 0.4303, 0.9414, 0.4344, 0.9414, 0.4338, 0.9461, 0.4329, 0.9478, 0.43, 0.935, 0.43, 0.935, 0.4303, 0.9414, 0.4346, 0.935, 0.4344, 0.9414, 0.4346, 0.935, 0.4346, 0.935, 0.4344, 0.9414, 0.4303, 0.9414, 0.43, 0.935, 0.43, 0.885, 0.43, 0.885, 0.43, 0.926, 0.43, 0.926, 0.4346, 0.9119, 0.4346, 0.885, 0.43, 0.885, 0.43, 0.9119, 0.4346, 0.935, 0.4346, 0.926, 0.4346, 0.885, 0.4346, 0.9119, 0.43, 0.935, 0.43, 0.926, 0.4346, 0.926, 0.4346, 0.935, 0.43, 0.885, 0.4346, 0.885, 0.4346, 0.926, 0.43, 0.926, 0.4346, 0.885, 0.4346, 0.885, 0.43, 0.885, 0.43, 0.885, 0.3275, 0.994, 0.341, 0.8961, 0.341, 0.8365, 0.3275, 0.9259, 0.43, 0.926, 0.43, 0.926, 0.4346, 0.926, 0.4346, 0.926, 0.4482, 0.867, 0.4527, 0.867, 0.4527, 0.867, 0.4482, 0.867, 0.4346, 0.885, 0.4482, 0.8311, 0.4482, 0.8311, 0.4346, 0.885, 0.4346, 0.926, 0.4482, 0.867, 0.4482, 0.867, 0.4346, 0.926, 0.4346, 0.885, 0.4482, 0.8311, 0.4482, 0.867, 0.4346, 0.926, 0.4527, 0.867, 0.4527, 0.867, 0.4527, 0.8311, 0.4527, 0.8311, 0.4482, 0.8311, 0.4527, 0.8311, 0.4527, 0.867, 0.4482, 0.867, 0.4482, 0.8311, 0.4527, 0.8311, 0.4527, 0.8311, 0.4482, 0.8311, 0.4482, 0.867, 0.4482, 0.8221, 0.4482, 0.7862, 0.4482, 0.8311, 0.4527, 0.7862, 0.4527, 0.7862, 0.4527, 0.8221, 0.4527, 0.8221, 0.4527, 0.867, 0.4527, 0.8221, 0.4482, 0.8221, 0.4482, 0.867, 0.4527, 0.8311, 0.4527, 0.7862, 0.4527, 0.8221, 0.4527, 0.867, 0.4482, 0.8311, 0.4482, 0.7862, 0.4527, 0.7862, 0.4527, 0.8311, 0.4527, 0.8221, 0.4527, 0.8221, 0.4482, 0.8221, 0.4482, 0.8221, 0.4527, 0.8221, 0.4527, 0.8221, 0.4482, 0.8221, 0.4482, 0.8221, 0.4482, 0.8221, 0.4482, 0.8221, 0.4482, 0.7862, 0.4482, 0.7862, 0.4482, 0.7862, 0.4482, 0.7862, 0.4527, 0.7862, 0.4527, 0.7862, 0.4482, 0.8221, 0.4527, 0.8221, 0.4527, 0.7862, 0.4482, 0.7862, 0.4482, 0.7862, 0.4482, 0.8221, 0.4461, 0.8221, 0.4461, 0.7862, 0.4482, 0.7862, 0.4482, 0.7862, 0.4527, 0.7862, 0.4527, 0.7862, 0.4527, 0.7862, 0.4527, 0.7862, 0.4527, 0.8221, 0.4527, 0.8221, 0.4461, 0.7862, 0.4462, 0.7862, 0.4464, 0.7862, 0.4482, 0.7862, 0.4482, 0.7862, 0.1963, 0.614, 0.1956, 0.6228, 0.192, 0.6228, 0.192, 0.614, 0.192, 0.6141, 0.192, 0.614, 0.3377, 0.7621, 0.3377, 0.7621, 0.3377, 0.7621, 0.1956, 0.6228, 0.1954, 0.6257, 0.192, 0.6257, 0.192, 0.6228, 0.4461, 0.8221, 0.4482, 0.8221, 0.4482, 0.8221, 0.4464, 0.8221, 0.4462, 0.8221, 0.4482, 0.8221, 0.4482, 0.7862, 0.4464, 0.7862, 0.4464, 0.8221])
me_plane.materials.append(mat_grass)
me_plane.materials.append(mat_stone)
me_plane.materials.append(mat_stone_001)
me_plane.update()

# ---- objects
ob_plane = bpy.data.objects.new('Plane', me_plane)
ob_sun = bpy.data.objects.new('Sun', light_sun)

# ---- transforms, parenting, visibility, modifiers, constraints
ob_plane.location = (0.0, 0.0, 0.0)
ob_sun.location = (0.0, 0.0, 0.0)
ob_sun.rotation_euler = (-0.3183, 0.1056, 0.8837)

# ---- collection membership
col_collection.objects.link(ob_plane)
col_collection.objects.link(ob_sun)

# ---- scene / render settings (as saved in the file)
scene.frame_start = 1; scene.frame_end = 250; scene.frame_set(1)
scene.render.engine = 'BLENDER_EEVEE_NEXT'
scene.cycles.sampling_pattern = 'TABULATED_SOBOL'
bpy.context.view_layer.update()

# ---- added for rendering (the .blend has no active camera): camera
cam_auto = bpy.data.cameras.new('AutoCamera')
cam_auto.lens = 50.0
cam_auto.sensor_width = 36.0
cam_auto.clip_end = 1873.46
ob_auto_camera = bpy.data.objects.new('AutoCamera', cam_auto)
scene.collection.objects.link(ob_auto_camera)
ob_auto_camera.location = (106.751, -128.101, 97.4004)
ob_auto_camera.rotation_euler = (1.09748, -7.21219e-08, 0.694738)
scene.camera = ob_auto_camera
bpy.context.view_layer.update()
